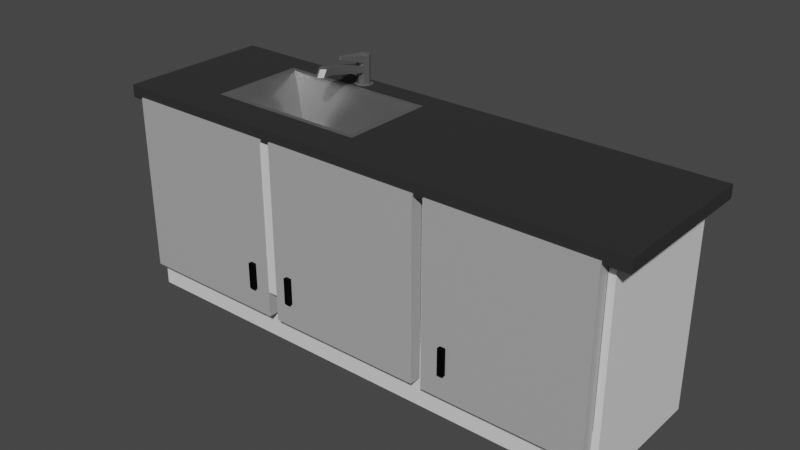 # Source: Cocina_bajomesada.blend  (saved by Blender 2.91.10; exported with 4.5.12 LTS)
import bpy
from mathutils import Matrix  # noqa: F401  (used for matrix-valued properties, if any)

bpy.ops.wm.read_factory_settings(use_empty=True)
scene = bpy.context.scene
scene.name = 'Scene'

# ---- collections
col_collection = bpy.data.collections.new('Collection'); scene.collection.children.link(col_collection)

# ---- materials (node trees are filled in below, after node groups)
mat_material_001 = bpy.data.materials.new('Material.001')
mat_material_001.use_transparent_shadow = False
mat_material_017 = bpy.data.materials.new('Material.017')
mat_material_017.use_transparent_shadow = False
mat_material_002 = bpy.data.materials.new('Material.002')
mat_material_002.use_transparent_shadow = False
mat_material_004 = bpy.data.materials.new('Material.004')
mat_material_004.use_transparent_shadow = False
mat_material_012 = bpy.data.materials.new('Material.012')
mat_material_012.use_transparent_shadow = False

# ---- material node trees
mat_material_001.use_nodes = True; mat_material_001.node_tree.nodes.clear()
_N = mat_material_001.node_tree.nodes; _L = mat_material_001.node_tree.links
n0 = _N.new('ShaderNodeBsdfPrincipled'); n0.name = 'Principled BSDF'; n0.location = (10, 300)
n0.distribution = 'GGX'
n0.subsurface_method = 'BURLEY'
n0.inputs[0].default_value = (0.0331, 0.0331, 0.0331, 1.0)
n0.inputs[2].default_value = 0.1383
n0.inputs[3].default_value = 1.45
n0.inputs[13].default_value = 0.06028
n0.inputs[27].default_value = (0.0, 0.0, 0.0, 1.0)
n0.inputs[28].default_value = 1.0
n1 = _N.new('ShaderNodeOutputMaterial'); n1.name = 'Material Output'; n1.location = (300, 300)
_L.new(n0.outputs[0], n1.inputs[0])
n1.is_active_output = True
mat_material_017.use_nodes = True; mat_material_017.node_tree.nodes.clear()
_N = mat_material_017.node_tree.nodes; _L = mat_material_017.node_tree.links
n0 = _N.new('ShaderNodeBsdfPrincipled'); n0.name = 'Principled BSDF'; n0.location = (10, 300)
n0.distribution = 'GGX'
n0.subsurface_method = 'BURLEY'
n0.inputs[0].default_value = (0.3931, 0.3931, 0.3931, 1.0)
n0.inputs[1].default_value = 0.8014
n0.inputs[2].default_value = 0.1809
n0.inputs[3].default_value = 1.45
n0.inputs[27].default_value = (0.0, 0.0, 0.0, 1.0)
n0.inputs[28].default_value = 1.0
n1 = _N.new('ShaderNodeOutputMaterial'); n1.name = 'Material Output'; n1.location = (300, 300)
_L.new(n0.outputs[0], n1.inputs[0])
n1.is_active_output = True
mat_material_002.use_nodes = True; mat_material_002.node_tree.nodes.clear()
_N = mat_material_002.node_tree.nodes; _L = mat_material_002.node_tree.links
n0 = _N.new('ShaderNodeBsdfPrincipled'); n0.name = 'Principled BSDF'; n0.location = (10, 300)
n0.distribution = 'GGX'
n0.subsurface_method = 'BURLEY'
n0.inputs[0].default_value = (0.0, 0.0, 0.0, 1.0)
n0.inputs[2].default_value = 0.8262
n0.inputs[3].default_value = 1.45
n0.inputs[13].default_value = 0.07447
n0.inputs[27].default_value = (0.0, 0.0, 0.0, 1.0)
n0.inputs[28].default_value = 1.0
n1 = _N.new('ShaderNodeOutputMaterial'); n1.name = 'Material Output'; n1.location = (300, 300)
_L.new(n0.outputs[0], n1.inputs[0])
n1.is_active_output = True
mat_material_004.use_nodes = True; mat_material_004.node_tree.nodes.clear()
_N = mat_material_004.node_tree.nodes; _L = mat_material_004.node_tree.links
n0 = _N.new('ShaderNodeBsdfPrincipled'); n0.name = 'Principled BSDF'; n0.location = (10, 300)
n0.distribution = 'GGX'
n0.subsurface_method = 'BURLEY'
n0.inputs[3].default_value = 1.45
n0.inputs[27].default_value = (0.0, 0.0, 0.0, 1.0)
n0.inputs[28].default_value = 1.0
n1 = _N.new('ShaderNodeOutputMaterial'); n1.name = 'Material Output'; n1.location = (300, 300)
_L.new(n0.outputs[0], n1.inputs[0])
n1.is_active_output = True
mat_material_012.use_nodes = True; mat_material_012.node_tree.nodes.clear()
_N = mat_material_012.node_tree.nodes; _L = mat_material_012.node_tree.links
n0 = _N.new('ShaderNodeBsdfPrincipled'); n0.name = 'Principled BSDF'; n0.location = (10, 300)
n0.distribution = 'GGX'
n0.subsurface_method = 'BURLEY'
n0.inputs[0].default_value = (0.4109, 0.4109, 0.4109, 1.0)
n0.inputs[3].default_value = 1.45
n0.inputs[27].default_value = (0.0, 0.0, 0.0, 1.0)
n0.inputs[28].default_value = 1.0
n1 = _N.new('ShaderNodeOutputMaterial'); n1.name = 'Material Output'; n1.location = (300, 300)
_L.new(n0.outputs[0], n1.inputs[0])
n1.is_active_output = True

# ---- world
world_world = bpy.data.worlds.new('World'); scene.world = world_world
world_world.use_nodes = True; world_world.node_tree.nodes.clear()
_N = world_world.node_tree.nodes; _L = world_world.node_tree.links
n0 = _N.new('ShaderNodeOutputWorld'); n0.name = 'World Output'; n0.location = (300, 300)
n1 = _N.new('ShaderNodeBackground'); n1.name = 'Background'; n1.location = (10, 300)
n1.inputs[0].default_value = (0.05088, 0.05088, 0.05088, 1.0)
_L.new(n1.outputs[0], n0.inputs[0])
n0.is_active_output = True
world_world.color = (0.05088, 0.05088, 0.05088)
world_world.use_sun_shadow = False
world_world.sun_shadow_jitter_overblur = 0.0

# ---- meshes
me_cube_023 = bpy.data.meshes.new('Cube.023')
me_cube_023.from_pydata([(-1.074, -0.312, -0.02522), (-1.074, -0.312, 0.02522), (-1.074, 0.312, -0.02522), (-1.074, 0.312, 0.02522), (1.074, -0.312, -0.02522), (1.074, -0.312, 0.02522), (1.074, 0.312, -0.02522), (1.074, 0.312, 0.02522), (-0.7401, 0.312, -0.02522), (-0.7401, 0.312, 0.02522), (-0.7401, -0.312, -0.02522), (-0.7401, -0.312, 0.02522), (-0.08175, 0.312, 0.02522), (-0.08175, -0.312, -0.02522), (-0.08175, 0.312, -0.02522), (-0.08175, -0.312, 0.02522), (-1.074, 0.2185, -0.02522), (-1.074, 0.2185, 0.02522), (1.074, 0.2185, -0.02522), (1.074, 0.2185, 0.02522), (-0.7401, 0.2185, 0.02522), (-0.7401, 0.2185, -0.02522), (-0.08175, 0.2185, 0.02522), (-0.08175, 0.2185, -0.02522), (-1.074, -0.1698, -0.02522), (1.074, -0.1698, 0.02522), (-0.7401, -0.1698, 0.02522), (-0.7401, -0.1698, -0.02522), (-0.08175, -0.1698, 0.02522), (-0.08175, -0.1698, -0.02522), (-1.074, -0.1698, 0.02522), (1.074, -0.1698, -0.02522), (-0.7126, 0.198, 0.02522), (-0.1084, 0.198, 0.02522), (-0.7126, -0.1493, 0.02522), (-0.1084, -0.1493, 0.02522), (-0.446, 0.05818, -0.1495), (-0.3631, 0.02481, -0.1495), (-0.4598, 0.02385, -0.1495), (-0.3769, -0.00952, -0.1495), (-0.6385, 0.1554, -0.1495), (-0.1824, 0.1554, -0.1495), (-0.6385, -0.1067, -0.1495), (-0.1824, -0.1067, -0.1495), (-0.4522, 0.312, -0.02522), (-0.4522, -0.312, 0.02522), (-0.4522, 0.312, 0.02522), (-0.4522, -0.312, -0.02522), (-0.4522, 0.2185, -0.02522), (-0.4317, 0.2185, 0.02522), (-0.4522, -0.1698, -0.02522), (-0.4522, -0.1698, 0.02522), (-0.4295, 0.198, 0.02522), (-0.4484, -0.1493, 0.02522), (-0.4214, 0.1554, -0.1495), (-0.4391, -0.1067, -0.1495), (-0.4119, 0.07267, -0.1495), (-0.4453, -0.0102, -0.1495), (-0.3994, 0.312, 0.02522), (-0.3994, -0.312, -0.02522), (-0.3994, 0.2185, 0.02522), (-0.3994, -0.1698, 0.02522), (-0.3999, 0.198, 0.02522), (-0.3999, -0.1493, 0.02522), (-0.4025, 0.1554, -0.1495), (-0.4025, -0.1067, -0.1495), (-0.3776, 0.05885, -0.1495), (-0.411, -0.02402, -0.1495), (-0.3994, 0.312, -0.02522), (-0.3994, -0.312, 0.02522), (-0.3994, 0.2185, -0.02522), (-0.3994, -0.1698, -0.02522), (-0.446, 0.05818, -0.1783), (-0.3631, 0.02481, -0.1783), (-0.4598, 0.02385, -0.1783), (-0.3769, -0.00952, -0.1783), (-0.4119, 0.07267, -0.1783), (-0.4453, -0.0102, -0.1783), (-0.3776, 0.05885, -0.1783), (-0.411, -0.02402, -0.1783), (-0.4647, 0.07658, -0.2433), (-0.3368, 0.02507, -0.2433), (-0.4861, 0.02359, -0.2433), (-0.3581, -0.02792, -0.2433), (-0.4122, 0.09896, -0.2433), (-0.4637, -0.02897, -0.2433), (-0.3592, 0.07762, -0.2433), (-0.4107, -0.0503, -0.2433), (-0.3569, -0.02917, -0.1801), (-0.335, 0.02508, -0.1801), (-0.3579, 0.0789, -0.1801), (-0.4122, 0.1007, -0.1801), (-0.4649, -0.03024, -0.1801), (-0.4879, 0.02357, -0.1801), (-0.4107, -0.05209, -0.1801), (-0.466, 0.07783, -0.1801), (-1.074, 0.2914, 0.02522), (1.074, 0.2914, -0.02522), (-1.074, 0.2914, -0.02522), (1.074, 0.2914, 0.02522), (-0.7401, 0.2914, 0.02522), (-0.7401, 0.2914, -0.02522), (-0.08175, 0.2914, 0.02522), (-0.08175, 0.2914, -0.02522), (-0.4296, 0.2855, 0.02522), (-0.4522, 0.2914, -0.02522), (-0.3904, 0.2855, 0.02522), (-0.3994, 0.2914, -0.02522), (-1.074, 0.255, -0.02522), (1.074, 0.255, 0.02522), (-0.7401, 0.255, 0.02522), (-0.7401, 0.255, -0.02522), (-0.08175, 0.255, 0.02522), (-0.08175, 0.255, -0.02522), (-0.4296, 0.2463, 0.02522), (-0.4522, 0.255, -0.02522), (-0.3904, 0.2463, 0.02522), (-0.3994, 0.255, -0.02522), (-1.074, 0.255, 0.02522), (1.074, 0.255, -0.02522), (-0.41, 0.2936, 0.02522), (-0.4378, 0.2659, 0.02522), (-0.3823, 0.2659, 0.02522), (-0.41, 0.2381, 0.02522), (-0.4296, 0.2855, 0.1129), (-0.41, 0.3039, 0.02522), (-0.3831, 0.2928, 0.02522), (-0.4481, 0.2659, 0.02522), (-0.4369, 0.239, 0.02522), (-0.372, 0.2659, 0.02522), (-0.3831, 0.239, 0.02522), (-0.41, 0.2278, 0.02522), (-0.4369, 0.2928, 0.02522), (-0.4296, 0.2855, 0.1034), (-0.3904, 0.2855, 0.1034), (-0.4296, 0.2463, 0.1034), (-0.3904, 0.2463, 0.1034), (-0.41, 0.2936, 0.1034), (-0.4378, 0.2659, 0.1034), (-0.3823, 0.2659, 0.1034), (-0.41, 0.2381, 0.1034), (-0.41, 0.2936, 0.07521), (-0.3904, 0.2855, 0.1129), (-0.4296, 0.2463, 0.1129), (-0.3904, 0.2463, 0.1129), (-0.41, 0.2936, 0.1129), (-0.4378, 0.2659, 0.1129), (-0.3823, 0.2659, 0.1129), (-0.41, 0.2381, 0.1129), (-0.41, 0.1319, 0.1645), (-0.4296, 0.2855, 0.07521), (-0.3823, 0.2659, 0.07521), (-0.3904, 0.2855, 0.07521), (-0.3904, 0.2463, 0.07521), (-0.41, 0.2381, 0.07521), (-0.4296, 0.2463, 0.07521), (-0.4378, 0.2659, 0.07521), (-0.41, 0.05517, 0.1429), (-0.3904, 0.06329, 0.1429), (-0.4296, 0.06329, 0.1429), (-0.41, 0.05517, 0.1147), (-0.3904, 0.06329, 0.1147), (-0.4296, 0.06329, 0.1147), (-0.41, 0.02776, 0.1429), (-0.3904, 0.04174, 0.1429), (-0.4296, 0.04174, 0.1429), (-0.41, 0.01126, 0.1147), (-0.3904, 0.02524, 0.1147), (-0.4296, 0.02524, 0.1147), (-0.41, 0.2659, 0.1496), (-0.41, 0.2381, 0.1522), (-0.41, 0.2936, 0.1416), (-0.3823, 0.2659, 0.1416), (-0.4378, 0.2659, 0.1416), (-0.3904, 0.2855, 0.1416), (-0.4296, 0.2463, 0.1416), (-0.3904, 0.2463, 0.1416), (-0.4296, 0.2855, 0.1416), (-0.41, 0.1319, 0.1517), (-0.4025, 0.135, 0.1517), (-0.4025, 0.135, 0.1645), (-0.4176, 0.135, 0.1517), (-0.4176, 0.135, 0.1645), (0.9808, 0.2916, -0.6286), (0.9808, 0.2916, -0.02885), (-1.019, 0.2916, -0.6286), (-1.019, 0.2916, -0.02885), (-0.3364, 0.2916, -0.6286), (0.3051, 0.2916, -0.6286), (0.3051, 0.2916, -0.02885), (-0.3364, 0.2916, -0.02885), (-0.3788, 0.2916, -0.6286), (0.3475, 0.2916, -0.6286), (0.3475, 0.2916, -0.02885), (-0.3788, 0.2916, -0.02885), (0.9808, -0.2685, -0.6286), (0.9808, -0.2685, -0.02885), (-1.019, -0.2685, -0.6286), (-1.019, -0.2685, -0.02885), (-0.3364, -0.2685, -0.02885), (0.3051, -0.2685, -0.02885), (0.3051, -0.2685, -0.6286), (-0.3364, -0.2685, -0.6286), (-0.3788, -0.2685, -0.6286), (0.3475, -0.2685, -0.02885), (0.3475, -0.2685, -0.6286), (-0.3788, -0.2685, -0.02885), (-0.3364, -0.2338, -1.875e-05), (-0.3369, -0.3153, -0.6286), (-0.3369, -0.3153, -0.02885), (-1.019, -0.2338, -1.875e-05), (0.3475, -0.2338, -1.875e-05), (-0.3793, -0.3153, -0.6286), (-0.3793, -0.3153, -0.02885), (0.9808, -0.2338, -1.875e-05), (0.9808, -0.2685, -1.875e-05), (0.9808, 0.2916, -1.875e-05), (-0.3364, 0.2916, -1.875e-05), (-0.3788, 0.2916, -1.875e-05), (0.3051, 0.2916, -1.875e-05), (0.3475, 0.2916, -1.875e-05), (-1.019, 0.2916, -1.875e-05), (0.3475, -0.2685, -1.875e-05), (-1.019, -0.2685, -1.875e-05), (-0.3364, -0.2685, -1.875e-05), (0.3051, -0.2685, -1.875e-05), (-0.3788, -0.2685, -1.875e-05), (0.3475, 0.2916, -0.6547), (-1.019, -0.2685, -0.6547), (-1.019, 0.2916, -0.6547), (-0.3788, 0.2916, -0.6547), (-0.3364, 0.2916, -0.6547), (0.3051, 0.2916, -0.6547), (0.9808, 0.2916, -0.6547), (-0.3788, -0.2685, -0.6547), (0.9808, -0.2685, -0.6547), (0.3051, -0.2685, -0.6547), (-0.3364, -0.2685, -0.6547), (0.3475, -0.2685, -0.6547), (-1.042, 0.2916, -0.02885), (-1.042, 0.2916, -0.6286), (-1.042, -0.2685, -0.6286), (-1.042, -0.2685, -0.02885), (-1.042, -0.2685, -1.875e-05), (-1.042, 0.2916, -1.875e-05), (-1.042, -0.2685, -0.6547), (-1.042, 0.2916, -0.6547), (1.007, -0.2685, -0.02885), (1.007, 0.2916, -0.02885), (1.007, 0.2916, -0.6286), (1.007, -0.2685, -0.6286), (1.007, -0.2685, -0.6547), (1.007, 0.2916, -0.6547), (1.007, -0.2685, -1.875e-05), (1.007, 0.2916, -1.875e-05), (0.3051, -0.2338, -1.875e-05), (-0.3788, -0.2338, -1.875e-05), (-0.3788, -0.2338, -0.85), (-0.3788, -0.2685, -0.85), (0.9808, -0.2685, -0.85), (0.3051, -0.2338, -0.6547), (1.007, -0.2685, -0.85), (0.3475, -0.2338, -0.6547), (-1.042, -0.2338, -0.6286), (-1.042, -0.2338, -0.02885), (-1.042, -0.2338, -1.875e-05), (-1.042, -0.2338, -0.6547), (1.007, -0.2338, -0.02885), (1.007, -0.2338, -0.6286), (1.007, -0.2338, -1.875e-05), (1.007, -0.2338, -0.6547), (0.9808, 0.2491, -0.6286), (0.9808, 0.2491, -0.02885), (-1.019, 0.2491, -0.6286), (-1.019, 0.2491, -0.02885), (-0.3364, 0.2491, -0.02885), (0.3051, 0.2491, -0.02885), (0.3051, 0.2491, -0.6286), (-0.3364, 0.2491, -0.6286), (-0.3788, 0.2491, -0.6286), (0.3475, 0.2491, -0.02885), (0.3475, 0.2491, -0.6286), (-0.3788, 0.2491, -0.02885), (1.007, -0.2685, -0.7237), (0.9808, -0.2685, -0.7237), (-0.3788, -0.2685, -0.7237), (-1.019, -0.2685, -0.7237), (-1.042, -0.2685, -0.7237), (-1.019, 0.2916, -0.7237), (-0.3788, 0.2916, -0.7237), (-0.3364, 0.2916, -0.7237), (0.3051, 0.2916, -0.7237), (0.9808, 0.2916, -0.7237), (0.3475, 0.2916, -0.7237), (0.3051, -0.2685, -0.7237), (-0.3364, -0.2685, -0.7237), (0.3475, -0.2685, -0.7237), (-1.042, -0.2338, -0.7237), (-1.042, 0.2916, -0.7237), (1.007, -0.2338, -0.7237), (1.007, 0.2916, -0.7237), (-1.019, -0.2685, -0.85), (-1.019, -0.2338, -0.85), (-1.042, -0.2685, -0.85), (-1.019, 0.2916, -0.85), (-0.3788, 0.2916, -0.85), (-0.3364, 0.2916, -0.85), (0.3051, 0.2916, -0.85), (0.9808, 0.2916, -0.85), (0.3475, 0.2916, -0.85), (0.9808, -0.2338, -0.85), (0.3051, -0.2338, -0.85), (0.3051, -0.2685, -0.85), (-0.3364, -0.2338, -0.85), (-0.3364, -0.2685, -0.85), (0.3475, -0.2338, -0.85), (0.3475, -0.2685, -0.85), (-1.042, -0.2338, -0.85), (-1.042, 0.2916, -0.85), (1.007, -0.2338, -0.85), (1.007, 0.2916, -0.85), (-0.7442, 0.2916, -0.6286), (-0.7442, 0.2916, -0.02885), (-0.7442, -0.2685, -0.02885), (-0.7442, -0.2685, -0.6286), (-0.7442, 0.2916, -1.875e-05), (-0.7442, -0.2685, -1.875e-05), (-0.7442, 0.2916, -0.6547), (-0.7442, -0.2685, -0.6547), (-0.7442, -0.2338, -1.875e-05), (-0.7442, 0.2491, -0.02885), (-0.7442, 0.2491, -0.6286), (-0.7442, 0.2916, -0.7237), (-0.7442, -0.2685, -0.7237), (-0.7442, 0.2916, -0.85), (-0.7442, -0.2685, -0.85), (-0.7442, -0.2338, -0.85), (-0.08159, 0.2916, -0.6286), (-0.08159, 0.2916, -0.02885), (-0.08159, -0.2685, -0.6286), (-0.08159, -0.2685, -0.02885), (-0.08159, 0.2916, -1.875e-05), (-0.08159, -0.2685, -1.875e-05), (-0.08159, 0.2916, -0.6547), (-0.08159, -0.2685, -0.6547), (-0.08159, -0.2338, -1.875e-05), (-0.08159, 0.2491, -0.6286), (-0.08159, 0.2491, -0.02885), (-0.08159, 0.2916, -0.7237), (-0.08159, -0.2685, -0.7237), (-0.08159, 0.2916, -0.85), (-0.08159, -0.2685, -0.85), (-0.08159, -0.2338, -0.85), (0.449, -0.3182, -0.6333), (0.449, -0.3182, -0.5263), (0.4254, -0.3182, -0.6333), (0.4254, -0.3182, -0.5263), (0.9808, -0.2713, -0.7324), (0.9808, -0.2713, -0.01482), (0.3475, -0.2713, -0.01482), (0.3475, -0.2713, -0.7324), (0.9808, -0.3182, -0.7324), (0.9808, -0.3182, -0.01482), (0.3464, -0.3182, -0.7324), (0.3464, -0.3182, -0.01482), (0.449, -0.3332, -0.6333), (0.449, -0.3332, -0.5263), (0.4254, -0.3332, -0.6333), (0.4254, -0.3332, -0.5263), (-0.4635, -0.3182, -0.6333), (-0.4635, -0.3182, -0.5263), (-0.439, -0.3182, -0.6333), (-0.439, -0.3182, -0.5263), (-1.019, -0.2713, -0.7324), (-1.019, -0.2713, -0.01482), (-0.3788, -0.2713, -0.7324), (-0.3788, -0.2713, -0.01482), (-1.019, -0.3182, -0.01482), (-1.019, -0.3182, -0.7324), (-0.3793, -0.3182, -0.7324), (-0.3793, -0.3182, -0.01482), (-0.4635, -0.3332, -0.5263), (-0.4635, -0.3332, -0.6333), (-0.439, -0.3332, -0.6333), (-0.439, -0.3332, -0.5263), (-0.2557, -0.3182, -0.632), (-0.2804, -0.3182, -0.632), (-0.2804, -0.3182, -0.525), (-0.2557, -0.3182, -0.525), (-0.3364, -0.2713, -0.01352), (0.3051, -0.2713, -0.01352), (0.3051, -0.2713, -0.7311), (-0.3364, -0.2713, -0.7311), (0.304, -0.3182, -0.7311), (-0.3369, -0.3182, -0.7311), (-0.3369, -0.3182, -0.01352), (0.304, -0.3182, -0.01352), (-0.2557, -0.3332, -0.632), (-0.2804, -0.3332, -0.632), (-0.2804, -0.3332, -0.525), (-0.2557, -0.3332, -0.525)], [], [(98, 96, 3, 2), (14, 12, 7, 6), (31, 25, 5, 4), (10, 11, 1, 0), (29, 31, 4, 13), (26, 30, 1, 11), (51, 26, 11, 45), (24, 27, 10, 0), (47, 45, 11, 10), (2, 3, 9, 8), (4, 5, 15, 13), (25, 28, 15, 5), (71, 29, 13, 59), (68, 58, 12, 14), (117, 113, 23, 70), (109, 112, 22, 19), (108, 111, 21, 16), (128, 110, 20, 49), (110, 118, 17, 20), (113, 119, 18, 23), (119, 109, 19, 18), (24, 30, 17, 16), (0, 1, 30, 24), (19, 22, 28, 25), (16, 21, 27, 24), (20, 17, 30, 26), (23, 18, 31, 29), (18, 19, 25, 31), (61, 28, 35, 63), (49, 20, 32, 52), (28, 22, 33, 35), (20, 26, 34, 32), (32, 34, 42, 40), (35, 33, 41, 43), (52, 32, 40, 54), (63, 35, 43, 65), (36, 38, 74, 72), (66, 37, 41, 64), (38, 36, 40, 42), (37, 39, 43, 41), (57, 38, 42, 55), (67, 57, 55, 65), (36, 56, 54, 40), (67, 39, 75, 79), (34, 53, 55, 42), (62, 52, 54, 64), (60, 49, 52, 62), (26, 51, 53, 34), (130, 131, 128, 49, 60), (111, 115, 48, 21), (8, 9, 46, 44), (27, 50, 47, 10), (59, 69, 45, 47), (61, 51, 45, 69), (28, 61, 69, 15), (13, 15, 69, 59), (112, 130, 60, 22), (22, 60, 62, 33), (33, 62, 64, 41), (39, 67, 65, 43), (56, 66, 64, 54), (56, 36, 72, 76), (53, 63, 65, 55), (51, 61, 63, 53), (115, 117, 70, 48), (44, 46, 58, 68), (50, 71, 59, 47), (90, 91, 84, 86), (89, 90, 86, 81), (88, 89, 81, 83), (66, 56, 76, 78), (38, 57, 77, 74), (39, 37, 73, 75), (57, 67, 79, 77), (37, 66, 78, 73), (86, 87, 83, 81), (80, 82, 85, 84), (84, 85, 87, 86), (93, 92, 85, 82), (94, 88, 83, 87), (95, 93, 82, 80), (92, 94, 87, 85), (91, 95, 80, 84), (76, 72, 95, 91), (77, 79, 94, 92), (72, 74, 93, 95), (79, 75, 88, 94), (74, 77, 92, 93), (75, 73, 89, 88), (73, 78, 90, 89), (78, 76, 91, 90), (44, 68, 107, 105), (12, 58, 126, 102), (8, 44, 105, 101), (58, 46, 132, 125, 126), (6, 7, 99, 97), (14, 6, 97, 103), (9, 3, 96, 100), (46, 9, 100, 132), (2, 8, 101, 98), (7, 12, 102, 99), (68, 14, 103, 107), (108, 118, 96, 98), (16, 17, 118, 108), (105, 107, 117, 115), (102, 126, 129, 130, 112), (101, 105, 115, 111), (152, 141, 137, 134), (97, 99, 109, 119), (103, 97, 119, 113), (100, 96, 118, 110), (132, 100, 110, 128, 127), (98, 101, 111, 108), (99, 102, 112, 109), (107, 103, 113, 117), (153, 151, 139, 136), (141, 150, 133, 137), (151, 152, 134, 139), (120, 106, 126, 125), (114, 121, 127, 128), (122, 116, 130, 129), (116, 123, 131, 130), (104, 120, 125, 132), (121, 104, 132, 127), (106, 122, 129, 126), (123, 114, 128, 131), (134, 137, 145, 142), (136, 139, 147, 144), (137, 133, 124, 145), (139, 134, 142, 147), (155, 154, 160, 162), (150, 156, 138, 133), (153, 136, 158, 161), (156, 155, 135, 138), (147, 142, 174, 172), (146, 143, 175, 173), (170, 175, 182, 149), (124, 146, 173, 177), (135, 140, 148, 143), (133, 138, 146, 124), (140, 136, 144, 148), (138, 135, 143, 146), (121, 114, 155, 156), (123, 116, 153, 154), (104, 121, 156, 150), (114, 123, 154, 155), (122, 106, 152, 151), (120, 104, 150, 141), (116, 122, 151, 153), (106, 120, 141, 152), (159, 162, 168, 165), (162, 160, 166, 168), (154, 153, 161, 160), (140, 135, 159, 157), (136, 140, 157, 158), (135, 155, 162, 159), (168, 166, 163, 165), (166, 167, 164, 163), (158, 157, 163, 164), (160, 161, 167, 166), (161, 158, 164, 167), (157, 159, 165, 163), (169, 173, 175, 170), (172, 169, 170, 176), (174, 171, 169, 172), (171, 177, 173, 169), (145, 124, 177, 171), (144, 147, 172, 176), (142, 145, 171, 174), (148, 144, 179, 178), (178, 179, 180, 149), (181, 178, 149, 182), (144, 176, 180, 179), (176, 170, 149, 180), (175, 143, 181, 182), (143, 148, 178, 181), (184, 183, 249, 248), (187, 190, 194, 191), (236, 238, 222, 225), (202, 203, 212, 208), (206, 199, 209, 213), (212, 213, 209, 208), (337, 338, 190, 187), (183, 184, 193, 192), (321, 322, 186, 185), (196, 215, 253, 247), (187, 191, 230, 231), (323, 198, 223, 326), (321, 185, 229, 327), (223, 198, 242, 243), (192, 193, 189, 188), (199, 206, 226, 224), (340, 199, 224, 342), (229, 185, 240, 246), (212, 203, 206, 213), (343, 231, 290, 348), (209, 199, 202, 208), (215, 214, 269, 253), (197, 228, 245, 241), (235, 195, 250, 251), (329, 256, 226, 326), (211, 214, 215, 222), (345, 255, 225, 342), (256, 207, 224, 226), (189, 193, 220, 219), (196, 204, 222, 215), (193, 184, 216, 220), (238, 262, 211, 222), (322, 194, 218, 325), (194, 190, 217, 218), (338, 189, 219, 341), (245, 228, 286, 287), (246, 266, 297, 298), (235, 251, 283, 284), (192, 188, 232, 227), (231, 230, 289, 290), (205, 195, 235, 238), (183, 192, 227, 233), (203, 202, 237, 234), (337, 187, 231, 343), (324, 203, 234, 328), (339, 201, 236, 344), (263, 241, 245, 266), (263, 264, 242, 241), (264, 239, 244, 265), (198, 197, 241, 242), (185, 186, 239, 240), (270, 252, 300, 299), (210, 223, 243, 265), (186, 221, 244, 239), (268, 267, 248, 249), (267, 247, 253, 269), (268, 249, 252, 270), (183, 233, 252, 249), (238, 236, 294, 296), (216, 184, 248, 254), (214, 216, 254, 269), (195, 196, 247, 250), (250, 268, 270, 251), (248, 267, 269, 254), (250, 247, 267, 268), (221, 210, 265, 244), (232, 227, 293, 291), (242, 264, 265, 243), (240, 239, 264, 263), (240, 263, 266, 246), (234, 237, 295, 285), (229, 246, 298, 288), (344, 236, 294, 349), (251, 270, 299, 283), (262, 227, 220, 211), (341, 219, 255, 345), (220, 216, 214, 211), (227, 232, 219, 220), (260, 236, 225, 255), (232, 260, 255, 219), (233, 227, 293, 292), (220, 219, 255, 225, 222, 211), (340, 200, 276, 347), (204, 196, 272, 280), (196, 195, 271, 272), (324, 197, 273, 331), (202, 203, 279, 278), (339, 202, 278, 346), (195, 205, 281, 271), (197, 198, 274, 273), (330, 331, 273, 274), (292, 293, 309, 308), (333, 285, 258, 335), (284, 283, 261, 259), (283, 299, 319, 261), (332, 288, 304, 334), (299, 300, 320, 319), (296, 284, 259, 316), (288, 298, 318, 304), (348, 290, 306, 350), (297, 287, 303, 317), (298, 297, 317, 318), (290, 289, 305, 306), (296, 294, 312, 316), (252, 233, 292, 300), (238, 235, 284, 296), (327, 229, 288, 332), (328, 234, 285, 333), (266, 245, 287, 297), (308, 310, 319, 320), (310, 315, 316, 259), (336, 302, 301, 335), (352, 313, 314, 351), (313, 257, 258, 314), (302, 304, 318, 317), (310, 259, 261, 319), (301, 302, 317, 303), (306, 305, 257, 313), (350, 306, 313, 352), (334, 304, 302, 336), (308, 309, 315, 310), (311, 307, 309, 315, 316, 312), (300, 292, 308, 320), (349, 294, 312, 351), (285, 295, 314, 258), (287, 286, 301, 303), (291, 293, 309, 307), (305, 334, 336, 257), (257, 336, 335, 258), (228, 328, 333, 286), (230, 327, 332, 289), (289, 332, 334, 305), (286, 333, 335, 301), (346, 347, 276, 280, 272, 271, 281, 277), (198, 323, 330, 274), (203, 324, 331, 279), (221, 325, 329, 210), (197, 324, 328, 228), (186, 322, 325, 221), (210, 329, 326, 223), (191, 321, 327, 230), (206, 323, 326, 226), (191, 194, 322, 321), (282, 275, 347, 346, 278, 279, 331, 330), (295, 349, 351, 314), (307, 350, 352, 311), (311, 352, 351, 312), (291, 348, 350, 307), (201, 339, 346, 277), (237, 344, 349, 295), (202, 339, 344, 237), (188, 337, 343, 232), (190, 338, 341, 217), (207, 345, 342, 224), (232, 343, 348, 291), (200, 340, 342, 225), (188, 189, 338, 337), (353, 355, 367, 365), (359, 358, 362, 364), (357, 360, 363, 361), (356, 354, 366, 368), (361, 362, 358, 357), (353, 354, 362, 361), (355, 353, 361, 363), (354, 356, 364, 362), (356, 355, 363, 364), (367, 368, 366, 365), (354, 353, 365, 366), (355, 356, 368, 367), (360, 359, 364, 363), (360, 357, 358, 359), (373, 374, 377, 378), (375, 373, 378, 379), (374, 376, 380, 377), (370, 369, 378, 377), (369, 371, 379, 378), (372, 370, 377, 380), (371, 372, 380, 379), (382, 381, 384, 383), (372, 371, 383, 384), (371, 369, 382, 383), (369, 370, 381, 382), (370, 372, 384, 381), (379, 380, 376, 375), (376, 374, 373, 375), (389, 390, 396, 395), (391, 392, 394, 393), (385, 386, 398, 397), (386, 385, 393, 394), (388, 387, 395, 396), (387, 386, 394, 395), (385, 388, 396, 393), (398, 399, 400, 397), (387, 388, 400, 399), (386, 387, 399, 398), (388, 385, 397, 400), (396, 390, 391, 393), (392, 391, 390, 389)])
me_cube_023.polygons.foreach_set('material_index', [0, 0, 0, 0, 0, 0, 0, 0, 0, 0, 0, 0, 0, 0, 0, 0, 0, 0, 0, 0, 0, 0, 0, 0, 0, 0, 0, 0, 1, 1, 1, 1, 1, 1, 1, 1, 1, 1, 1, 1, 1, 1, 1, 1, 1, 1, 1, 1, 0, 0, 0, 0, 0, 0, 0, 0, 0, 1, 1, 1, 1, 1, 1, 1, 0, 0, 0, 2, 2, 2, 1, 1, 1, 1, 1, 2, 2, 2, 2, 2, 2, 2, 2, 2, 2, 2, 2, 2, 2, 2, 2, 0, 0, 0, 0, 0, 0, 0, 0, 0, 0, 0, 0, 0, 0, 0, 0, 1, 0, 0, 0, 0, 0, 0, 0, 1, 1, 1, 1, 1, 1, 1, 1, 1, 1, 1, 1, 1, 1, 1, 1, 1, 1, 1, 1, 1, 1, 1, 1, 1, 1, 1, 1, 1, 1, 1, 1, 1, 1, 1, 1, 1, 1, 1, 1, 1, 1, 1, 1, 1, 1, 1, 1, 1, 1, 1, 1, 1, 1, 1, 1, 1, 1, 1, 1, 1, 3, 3, 3, 3, 3, 3, 3, 3, 3, 3, 3, 3, 3, 3, 3, 3, 3, 3, 3, 3, 3, 3, 3, 3, 3, 3, 3, 3, 3, 3, 3, 3, 3, 3, 3, 3, 3, 3, 3, 3, 3, 3, 3, 3, 3, 3, 3, 3, 3, 3, 3, 3, 3, 3, 3, 3, 3, 3, 3, 3, 3, 3, 3, 3, 3, 3, 3, 3, 3, 3, 3, 3, 3, 3, 3, 3, 3, 3, 3, 3, 3, 3, 3, 3, 3, 3, 3, 3, 3, 3, 3, 3, 3, 3, 3, 3, 3, 3, 3, 3, 3, 3, 3, 3, 3, 3, 3, 3, 3, 3, 3, 3, 3, 3, 3, 3, 3, 3, 3, 3, 3, 3, 3, 3, 3, 3, 3, 3, 3, 3, 3, 3, 3, 3, 3, 3, 3, 3, 3, 3, 3, 3, 3, 3, 3, 3, 3, 3, 3, 3, 3, 3, 3, 3, 3, 3, 3, 2, 4, 4, 2, 4, 4, 4, 4, 4, 2, 2, 2, 4, 4, 4, 4, 4, 4, 4, 4, 4, 2, 2, 2, 2, 2, 4, 4, 4, 4, 2, 4, 4, 4, 4, 2, 2, 2, 2, 4, 4])
_uv = me_cube_023.uv_layers.new(name='UVMap')
_uv.uv.foreach_set('vector', [0.375, 0.2418, 0.625, 0.2418, 0.625, 0.25, 0.375, 0.25, 0.375, 0.3655, 0.625, 0.3655, 0.625, 0.5, 0.375, 0.5, 0.375, 0.6931, 0.625, 0.6931, 0.625, 0.75, 0.375, 0.75, 0.375, 0.9611, 0.625, 0.9611, 0.625, 1.0, 0.375, 1.0, 0.2405, 0.6931, 0.375, 0.6931, 0.375, 0.75, 0.2405, 0.75, 0.8361, 0.6931, 0.875, 0.6931, 0.875, 0.75, 0.8361, 0.75, 0.8026, 0.6931, 0.8361, 0.6931, 0.8361, 0.75, 0.8026, 0.75, 0.125, 0.6931, 0.1639, 0.6931, 0.1639, 0.75, 0.125, 0.75, 0.375, 0.9276, 0.625, 0.9276, 0.625, 0.9611, 0.375, 0.9611, 0.375, 0.25, 0.625, 0.25, 0.625, 0.2889, 0.375, 0.2889, 0.375, 0.75, 0.625, 0.75, 0.625, 0.8845, 0.375, 0.8845, 0.625, 0.6931, 0.7595, 0.6931, 0.7595, 0.75, 0.625, 0.75, 0.2035, 0.6931, 0.2405, 0.6931, 0.2405, 0.75, 0.2035, 0.75, 0.375, 0.3285, 0.625, 0.3285, 0.625, 0.3655, 0.375, 0.3655, 0.2035, 0.5228, 0.2405, 0.5228, 0.2405, 0.5374, 0.2035, 0.5374, 0.625, 0.5228, 0.7595, 0.5228, 0.7595, 0.5374, 0.625, 0.5374, 0.125, 0.5228, 0.1639, 0.5228, 0.1639, 0.5374, 0.125, 0.5374, 0.8026, 0.5228, 0.8361, 0.5228, 0.8361, 0.5374, 0.8002, 0.5374, 0.8361, 0.5228, 0.875, 0.5228, 0.875, 0.5374, 0.8361, 0.5374, 0.2405, 0.5228, 0.375, 0.5228, 0.375, 0.5374, 0.2405, 0.5374, 0.375, 0.5228, 0.625, 0.5228, 0.625, 0.5374, 0.375, 0.5374, 0.375, 0.05695, 0.625, 0.05695, 0.625, 0.2126, 0.375, 0.2126, 0.375, 0.0, 0.625, 0.0, 0.625, 0.05695, 0.375, 0.05695, 0.625, 0.5374, 0.7595, 0.5374, 0.7595, 0.6931, 0.625, 0.6931, 0.125, 0.5374, 0.1639, 0.5374, 0.1639, 0.6931, 0.125, 0.6931, 0.8361, 0.5374, 0.875, 0.5374, 0.875, 0.6931, 0.8361, 0.6931, 0.2405, 0.5374, 0.375, 0.5374, 0.375, 0.6931, 0.2405, 0.6931, 0.375, 0.5374, 0.625, 0.5374, 0.625, 0.6931, 0.375, 0.6931, 0.7965, 0.6931, 0.7595, 0.6931, 0.7595, 0.6931, 0.7965, 0.6931, 0.8002, 0.5374, 0.8361, 0.5374, 0.8361, 0.5374, 0.8002, 0.5374, 0.7595, 0.6931, 0.7595, 0.5374, 0.7595, 0.5374, 0.7595, 0.6931, 0.8361, 0.5374, 0.8361, 0.6931, 0.8361, 0.6931, 0.8361, 0.5374, 0.8361, 0.5374, 0.8361, 0.6931, 0.8361, 0.6931, 0.8361, 0.5374, 0.7595, 0.6931, 0.7595, 0.5374, 0.7595, 0.5374, 0.7595, 0.6931, 0.8002, 0.5374, 0.8361, 0.5374, 0.8361, 0.5374, 0.7996, 0.5374, 0.7965, 0.6931, 0.7595, 0.6931, 0.7595, 0.6931, 0.7965, 0.6931, 0.8099, 0.5644, 0.8099, 0.6661, 0.8099, 0.6661, 0.8099, 0.5644, 0.7974, 0.5644, 0.7858, 0.5644, 0.7595, 0.5374, 0.7965, 0.5374, 0.8099, 0.6661, 0.8099, 0.5644, 0.8361, 0.5374, 0.8361, 0.6931, 0.7858, 0.5644, 0.7858, 0.6661, 0.7595, 0.6931, 0.7595, 0.5374, 0.7993, 0.6661, 0.8099, 0.6661, 0.8361, 0.6931, 0.8026, 0.6931, 0.7974, 0.6661, 0.7993, 0.6661, 0.8026, 0.6931, 0.7965, 0.6931, 0.8099, 0.5644, 0.7993, 0.5644, 0.7996, 0.5374, 0.8361, 0.5374, 0.7974, 0.6661, 0.7858, 0.6661, 0.7858, 0.6661, 0.7974, 0.6661, 0.8361, 0.6931, 0.8026, 0.6931, 0.8026, 0.6931, 0.8361, 0.6931, 0.7965, 0.5374, 0.8002, 0.5374, 0.7996, 0.5374, 0.7965, 0.5374, 0.7965, 0.5374, 0.8002, 0.5374, 0.8002, 0.5374, 0.7965, 0.5374, 0.8361, 0.6931, 0.8026, 0.6931, 0.8026, 0.6931, 0.8361, 0.6931, 0.7965, 0.5228, 0.7996, 0.5228, 0.8026, 0.5228, 0.8002, 0.5374, 0.7965, 0.5374, 0.1639, 0.5228, 0.1974, 0.5228, 0.1974, 0.5374, 0.1639, 0.5374, 0.375, 0.2889, 0.625, 0.2889, 0.625, 0.3224, 0.375, 0.3224, 0.1639, 0.6931, 0.1974, 0.6931, 0.1974, 0.75, 0.1639, 0.75, 0.375, 0.9215, 0.625, 0.9215, 0.625, 0.9276, 0.375, 0.9276, 0.7965, 0.6931, 0.8026, 0.6931, 0.8026, 0.75, 0.7965, 0.75, 0.7595, 0.6931, 0.7965, 0.6931, 0.7965, 0.75, 0.7595, 0.75, 0.375, 0.8845, 0.625, 0.8845, 0.625, 0.9215, 0.375, 0.9215, 0.7595, 0.5228, 0.7965, 0.5228, 0.7965, 0.5374, 0.7595, 0.5374, 0.7595, 0.5374, 0.7965, 0.5374, 0.7965, 0.5374, 0.7595, 0.5374, 0.7595, 0.5374, 0.7965, 0.5374, 0.7965, 0.5374, 0.7595, 0.5374, 0.7858, 0.6661, 0.7974, 0.6661, 0.7965, 0.6931, 0.7595, 0.6931, 0.7993, 0.5644, 0.7974, 0.5644, 0.7965, 0.5374, 0.7996, 0.5374, 0.7993, 0.5644, 0.8099, 0.5644, 0.8099, 0.5644, 0.7993, 0.5644, 0.8026, 0.6931, 0.7965, 0.6931, 0.7965, 0.6931, 0.8026, 0.6931, 0.8026, 0.6931, 0.7965, 0.6931, 0.7965, 0.6931, 0.8026, 0.6931, 0.1974, 0.5228, 0.2035, 0.5228, 0.2035, 0.5374, 0.1974, 0.5374, 0.375, 0.3224, 0.625, 0.3224, 0.625, 0.3285, 0.375, 0.3285, 0.1974, 0.6931, 0.2035, 0.6931, 0.2035, 0.75, 0.1974, 0.75, 0.7974, 0.5644, 0.7993, 0.5644, 0.7993, 0.5644, 0.7974, 0.5644, 0.7858, 0.5644, 0.7974, 0.5644, 0.7974, 0.5644, 0.7858, 0.5644, 0.7858, 0.6661, 0.7858, 0.5644, 0.7858, 0.5644, 0.7858, 0.6661, 0.7974, 0.5644, 0.7993, 0.5644, 0.7993, 0.5644, 0.7974, 0.5644, 0.8099, 0.6661, 0.7993, 0.6661, 0.7993, 0.6661, 0.8099, 0.6661, 0.7858, 0.6661, 0.7858, 0.5644, 0.7858, 0.5644, 0.7858, 0.6661, 0.7993, 0.6661, 0.7974, 0.6661, 0.7974, 0.6661, 0.7993, 0.6661, 0.7858, 0.5644, 0.7974, 0.5644, 0.7974, 0.5644, 0.7858, 0.5644, 0.7974, 0.5644, 0.7974, 0.6661, 0.7858, 0.6661, 0.7858, 0.5644, 0.8099, 0.5644, 0.8099, 0.6661, 0.7993, 0.6661, 0.7993, 0.5644, 0.7993, 0.5644, 0.7993, 0.6661, 0.7974, 0.6661, 0.7974, 0.5644, 0.8099, 0.6661, 0.7993, 0.6661, 0.7993, 0.6661, 0.8099, 0.6661, 0.7974, 0.6661, 0.7858, 0.6661, 0.7858, 0.6661, 0.7974, 0.6661, 0.8099, 0.5644, 0.8099, 0.6661, 0.8099, 0.6661, 0.8099, 0.5644, 0.7993, 0.6661, 0.7974, 0.6661, 0.7974, 0.6661, 0.7993, 0.6661, 0.7993, 0.5644, 0.8099, 0.5644, 0.8099, 0.5644, 0.7993, 0.5644, 0.7993, 0.5644, 0.8099, 0.5644, 0.8099, 0.5644, 0.7993, 0.5644, 0.7993, 0.6661, 0.7974, 0.6661, 0.7974, 0.6661, 0.7993, 0.6661, 0.8099, 0.5644, 0.8099, 0.6661, 0.8099, 0.6661, 0.8099, 0.5644, 0.7974, 0.6661, 0.7858, 0.6661, 0.7858, 0.6661, 0.7974, 0.6661, 0.8099, 0.6661, 0.7993, 0.6661, 0.7993, 0.6661, 0.8099, 0.6661, 0.7858, 0.6661, 0.7858, 0.5644, 0.7858, 0.5644, 0.7858, 0.6661, 0.7858, 0.5644, 0.7974, 0.5644, 0.7974, 0.5644, 0.7858, 0.5644, 0.7974, 0.5644, 0.7993, 0.5644, 0.7993, 0.5644, 0.7974, 0.5644, 0.1974, 0.5, 0.2035, 0.5, 0.2035, 0.5082, 0.1974, 0.5082, 0.7595, 0.5, 0.7965, 0.5, 0.7965, 0.5082, 0.7595, 0.5082, 0.1639, 0.5, 0.1974, 0.5, 0.1974, 0.5082, 0.1639, 0.5082, 0.7965, 0.5, 0.8026, 0.5, 0.8026, 0.5082, 0.7996, 0.5082, 0.7965, 0.5082, 0.375, 0.5, 0.625, 0.5, 0.625, 0.5082, 0.375, 0.5082, 0.2405, 0.5, 0.375, 0.5, 0.375, 0.5082, 0.2405, 0.5082, 0.8361, 0.5, 0.875, 0.5, 0.875, 0.5082, 0.8361, 0.5082, 0.8026, 0.5, 0.8361, 0.5, 0.8361, 0.5082, 0.8026, 0.5082, 0.125, 0.5, 0.1639, 0.5, 0.1639, 0.5082, 0.125, 0.5082, 0.625, 0.5, 0.7595, 0.5, 0.7595, 0.5082, 0.625, 0.5082, 0.2035, 0.5, 0.2405, 0.5, 0.2405, 0.5082, 0.2035, 0.5082, 0.375, 0.2272, 0.625, 0.2272, 0.625, 0.2418, 0.375, 0.2418, 0.375, 0.2126, 0.625, 0.2126, 0.625, 0.2272, 0.375, 0.2272, 0.1974, 0.5082, 0.2035, 0.5082, 0.2035, 0.5228, 0.1974, 0.5228, 0.7595, 0.5082, 0.7965, 0.5082, 0.7965, 0.5155, 0.7965, 0.5228, 0.7595, 0.5228, 0.1639, 0.5082, 0.1974, 0.5082, 0.1974, 0.5228, 0.1639, 0.5228, 0.7975, 0.5107, 0.7996, 0.5102, 0.7996, 0.5102, 0.7975, 0.5107, 0.375, 0.5082, 0.625, 0.5082, 0.625, 0.5228, 0.375, 0.5228, 0.2405, 0.5082, 0.375, 0.5082, 0.375, 0.5228, 0.2405, 0.5228, 0.8361, 0.5082, 0.875, 0.5082, 0.875, 0.5228, 0.8361, 0.5228, 0.8026, 0.5082, 0.8361, 0.5082, 0.8361, 0.5228, 0.8026, 0.5228, 0.8026, 0.5155, 0.125, 0.5082, 0.1639, 0.5082, 0.1639, 0.5228, 0.125, 0.5228, 0.625, 0.5082, 0.7595, 0.5082, 0.7595, 0.5228, 0.625, 0.5228, 0.2035, 0.5082, 0.2405, 0.5082, 0.2405, 0.5228, 0.2035, 0.5228, 0.7975, 0.5203, 0.7973, 0.5155, 0.7973, 0.5155, 0.7975, 0.5203, 0.7996, 0.5102, 0.8016, 0.5107, 0.8016, 0.5107, 0.7996, 0.5102, 0.7973, 0.5155, 0.7975, 0.5107, 0.7975, 0.5107, 0.7973, 0.5155, 0.7996, 0.5102, 0.7975, 0.5107, 0.7965, 0.5082, 0.7996, 0.5082, 0.8016, 0.5203, 0.8018, 0.5155, 0.8026, 0.5155, 0.8026, 0.5228, 0.7973, 0.5155, 0.7975, 0.5203, 0.7965, 0.5228, 0.7965, 0.5155, 0.7975, 0.5203, 0.7996, 0.5209, 0.7996, 0.5228, 0.7965, 0.5228, 0.8016, 0.5107, 0.7996, 0.5102, 0.7996, 0.5082, 0.8026, 0.5082, 0.8018, 0.5155, 0.8016, 0.5107, 0.8026, 0.5082, 0.8026, 0.5155, 0.7975, 0.5107, 0.7973, 0.5155, 0.7965, 0.5155, 0.7965, 0.5082, 0.7996, 0.5209, 0.8016, 0.5203, 0.8026, 0.5228, 0.7996, 0.5228, 0.7975, 0.5107, 0.7996, 0.5102, 0.7996, 0.5102, 0.7975, 0.5107, 0.7975, 0.5203, 0.7973, 0.5155, 0.7973, 0.5155, 0.7975, 0.5203, 0.7996, 0.5102, 0.8016, 0.5107, 0.8016, 0.5107, 0.7996, 0.5102, 0.7973, 0.5155, 0.7975, 0.5107, 0.7975, 0.5107, 0.7973, 0.5155, 0.8016, 0.5203, 0.7996, 0.5209, 0.7996, 0.5209, 0.8016, 0.5203, 0.8016, 0.5107, 0.8018, 0.5155, 0.8018, 0.5155, 0.8016, 0.5107, 0.7975, 0.5203, 0.7975, 0.5203, 0.7975, 0.5203, 0.7975, 0.5203, 0.8018, 0.5155, 0.8016, 0.5203, 0.8016, 0.5203, 0.8018, 0.5155, 0.7973, 0.5155, 0.7975, 0.5107, 0.7975, 0.5107, 0.7973, 0.5155, 0.8018, 0.5155, 0.8016, 0.5203, 0.8016, 0.5203, 0.8018, 0.5155, 0.7996, 0.5209, 0.8016, 0.5203, 0.8016, 0.5203, 0.7996, 0.5209, 0.8016, 0.5107, 0.8018, 0.5155, 0.8018, 0.5155, 0.8016, 0.5107, 0.8016, 0.5203, 0.7996, 0.5209, 0.7996, 0.5209, 0.8016, 0.5203, 0.8016, 0.5107, 0.8018, 0.5155, 0.8018, 0.5155, 0.8016, 0.5107, 0.7996, 0.5209, 0.7975, 0.5203, 0.7975, 0.5203, 0.7996, 0.5209, 0.8018, 0.5155, 0.8016, 0.5203, 0.8016, 0.5203, 0.8018, 0.5155, 0.8018, 0.5155, 0.8016, 0.5203, 0.8016, 0.5203, 0.8018, 0.5155, 0.7996, 0.5209, 0.7975, 0.5203, 0.7975, 0.5203, 0.7996, 0.5209, 0.8016, 0.5107, 0.8018, 0.5155, 0.8018, 0.5155, 0.8016, 0.5107, 0.8016, 0.5203, 0.7996, 0.5209, 0.7996, 0.5209, 0.8016, 0.5203, 0.7973, 0.5155, 0.7975, 0.5107, 0.7975, 0.5107, 0.7973, 0.5155, 0.7996, 0.5102, 0.8016, 0.5107, 0.8016, 0.5107, 0.7996, 0.5102, 0.7975, 0.5203, 0.7973, 0.5155, 0.7973, 0.5155, 0.7975, 0.5203, 0.7975, 0.5107, 0.7996, 0.5102, 0.7996, 0.5102, 0.7975, 0.5107, 0.8016, 0.5203, 0.8016, 0.5203, 0.8016, 0.5203, 0.8016, 0.5203, 0.8016, 0.5203, 0.7996, 0.5209, 0.7996, 0.5209, 0.8016, 0.5203, 0.7996, 0.5209, 0.7975, 0.5203, 0.7975, 0.5203, 0.7996, 0.5209, 0.7996, 0.5209, 0.8016, 0.5203, 0.8016, 0.5203, 0.7996, 0.5209, 0.7975, 0.5203, 0.7996, 0.5209, 0.7996, 0.5209, 0.7975, 0.5203, 0.8016, 0.5203, 0.8016, 0.5203, 0.8016, 0.5203, 0.8016, 0.5203, 0.8016, 0.5203, 0.7996, 0.5209, 0.7996, 0.5209, 0.8016, 0.5203, 0.7996, 0.5209, 0.7975, 0.5203, 0.7975, 0.5203, 0.7996, 0.5209, 0.7975, 0.5203, 0.7996, 0.5209, 0.7996, 0.5209, 0.7975, 0.5203, 0.7996, 0.5209, 0.7975, 0.5203, 0.7975, 0.5203, 0.7996, 0.5209, 0.7975, 0.5203, 0.7975, 0.5203, 0.7975, 0.5203, 0.7975, 0.5203, 0.7996, 0.5209, 0.8016, 0.5203, 0.8016, 0.5203, 0.7996, 0.5209, 0.7996, 0.5155, 0.8018, 0.5155, 0.8016, 0.5203, 0.7996, 0.5209, 0.7973, 0.5155, 0.7996, 0.5155, 0.7996, 0.5209, 0.7975, 0.5203, 0.7975, 0.5107, 0.7996, 0.5102, 0.7996, 0.5155, 0.7973, 0.5155, 0.7996, 0.5102, 0.8016, 0.5107, 0.8018, 0.5155, 0.7996, 0.5155, 0.7996, 0.5102, 0.8016, 0.5107, 0.8016, 0.5107, 0.7996, 0.5102, 0.7975, 0.5203, 0.7973, 0.5155, 0.7973, 0.5155, 0.7975, 0.5203, 0.7975, 0.5107, 0.7996, 0.5102, 0.7996, 0.5102, 0.7975, 0.5107, 0.7996, 0.5209, 0.7975, 0.5203, 0.7975, 0.5203, 0.7996, 0.5209, 0.7996, 0.5209, 0.7975, 0.5203, 0.7975, 0.5203, 0.7996, 0.5209, 0.8016, 0.5203, 0.7996, 0.5209, 0.7996, 0.5209, 0.8016, 0.5203, 0.7975, 0.5203, 0.7975, 0.5203, 0.7975, 0.5203, 0.7975, 0.5203, 0.7975, 0.5203, 0.7996, 0.5209, 0.7996, 0.5209, 0.7975, 0.5203, 0.8016, 0.5203, 0.8016, 0.5203, 0.8016, 0.5203, 0.8016, 0.5203, 0.8016, 0.5203, 0.7996, 0.5209, 0.7996, 0.5209, 0.8016, 0.5203, 0.625, 0.25, 0.375, 0.25, 0.375, 0.25, 0.625, 0.25, 0.375, 0.4167, 0.625, 0.4167, 0.625, 0.422, 0.375, 0.422, 0.0, 0.0, 0.0, 0.0, 0.797, 0.7218, 0.0, 0.0, 0.2917, 0.7218, 0.297, 0.7218, 0.297, 0.75, 0.2917, 0.75, 0.703, 0.7218, 0.7083, 0.7218, 0.7083, 0.75, 0.703, 0.75, 0.375, 0.828, 0.625, 0.828, 0.625, 0.8333, 0.375, 0.8333, 0.375, 0.3826, 0.625, 0.3826, 0.625, 0.4167, 0.375, 0.4167, 0.375, 0.25, 0.625, 0.25, 0.625, 0.328, 0.375, 0.328, 0.375, 0.4665, 0.625, 0.4665, 0.625, 0.5, 0.375, 0.5, 0.0, 0.0, 0.0, 0.0, 0.0, 0.0, 0.0, 0.0, 0.375, 0.4167, 0.375, 0.422, 0.375, 0.422, 0.375, 0.4167, 0.0, 0.0, 0.0, 0.0, 0.0, 0.0, 0.0, 0.0, 0.375, 0.4665, 0.375, 0.5, 0.375, 0.5, 0.375, 0.4665, 0.0, 0.0, 0.0, 0.0, 0.0, 0.0, 0.0, 0.0, 0.375, 0.328, 0.625, 0.328, 0.625, 0.3333, 0.375, 0.3333, 0.7083, 0.7218, 0.703, 0.7218, 0.703, 0.7218, 0.7083, 0.7218, 0.0, 0.0, 0.0, 0.0, 0.0, 0.0, 0.0, 0.0, 0.375, 0.5, 0.375, 0.5, 0.375, 0.5, 0.375, 0.5, 0.297, 0.75, 0.297, 0.7218, 0.703, 0.7218, 0.703, 0.75, 0.375, 0.3826, 0.375, 0.4167, 0.375, 0.4167, 0.375, 0.3826, 0.625, 0.8333, 0.7083, 0.7218, 0.2917, 0.7218, 0.375, 0.8333, 0.875, 0.7218, 0.875, 0.7009, 0.875, 0.7009, 0.875, 0.7218, 0.0, 0.0, 0.0, 0.0, 0.0, 0.0, 0.0, 0.0, 0.0, 0.0, 0.0, 0.0, 0.0, 0.0, 0.0, 0.0, 0.6585, 0.7009, 0.703, 0.7009, 0.703, 0.7218, 0.6585, 0.7218, 0.797, 0.7009, 0.875, 0.7009, 0.875, 0.7218, 0.797, 0.7218, 0.7424, 0.7009, 0.7917, 0.7009, 0.7917, 0.7218, 0.7424, 0.7218, 0.703, 0.7009, 0.7083, 0.7009, 0.7083, 0.7218, 0.703, 0.7218, 0.625, 0.3333, 0.625, 0.328, 0.625, 0.328, 0.625, 0.3333, 0.0, 0.0, 0.0, 0.0, 0.0, 0.0, 0.0, 0.0, 0.625, 0.328, 0.625, 0.25, 0.625, 0.25, 0.625, 0.328, 0.203, 0.7218, 0.203, 0.7009, 0.797, 0.7009, 0.797, 0.7218, 0.625, 0.4665, 0.625, 0.422, 0.625, 0.422, 0.625, 0.4665, 0.625, 0.422, 0.625, 0.4167, 0.625, 0.4167, 0.625, 0.422, 0.625, 0.3826, 0.625, 0.3333, 0.625, 0.3333, 0.625, 0.3826, 0.0, 0.0, 0.0, 0.0, 0.0, 0.0, 0.0, 0.0, 0.375, 0.5, 0.375, 0.7009, 0.375, 0.7009, 0.375, 0.5, 0.0, 0.0, 0.0, 0.0, 0.0, 0.0, 0.0, 0.0, 0.375, 0.328, 0.375, 0.3333, 0.375, 0.3333, 0.375, 0.328, 0.375, 0.4167, 0.375, 0.422, 0.375, 0.422, 0.375, 0.4167, 0.0, 0.0, 0.0, 0.0, 0.0, 0.0, 0.0, 0.0, 0.375, 0.25, 0.375, 0.328, 0.375, 0.328, 0.375, 0.25, 0.297, 0.7218, 0.2917, 0.7218, 0.2917, 0.7218, 0.297, 0.7218, 0.375, 0.3826, 0.375, 0.4167, 0.375, 0.4167, 0.375, 0.3826, 0.0, 0.0, 0.0, 0.0, 0.0, 0.0, 0.0, 0.0, 0.0, 0.0, 0.0, 0.0, 0.0, 0.0, 0.0, 0.0, 0.375, 0.7009, 0.375, 0.7218, 0.375, 0.7218, 0.375, 0.7009, 0.375, 0.7009, 0.625, 0.7009, 0.625, 0.7218, 0.375, 0.7218, 0.625, 0.7009, 0.625, 0.5, 0.625, 0.5, 0.625, 0.7009, 0.0, 0.0, 0.0, 0.0, 0.0, 0.0, 0.0, 0.0, 0.375, 0.5, 0.625, 0.5, 0.625, 0.5, 0.375, 0.5, 0.375, 0.04908, 0.375, 0.25, 0.375, 0.25, 0.375, 0.04908, 0.625, 0.7009, 0.625, 0.7218, 0.625, 0.7218, 0.625, 0.7009, 0.625, 0.5, 0.625, 0.5, 0.625, 0.5, 0.625, 0.5, 0.375, 0.04908, 0.625, 0.04908, 0.625, 0.25, 0.375, 0.25, 0.625, 0.04908, 0.625, 0.02818, 0.625, 0.02818, 0.625, 0.04908, 0.375, 0.04908, 0.375, 0.25, 0.375, 0.25, 0.375, 0.04908, 0.375, 0.25, 0.375, 0.25, 0.375, 0.25, 0.375, 0.25, 0.0, 0.0, 0.0, 0.0, 0.0, 0.0, 0.0, 0.0, 0.625, 0.25, 0.625, 0.25, 0.625, 0.25, 0.625, 0.25, 0.875, 0.7009, 0.875, 0.5, 0.875, 0.5, 0.875, 0.7009, 0.0, 0.0, 0.0, 0.0, 0.0, 0.0, 0.0, 0.0, 0.375, 0.02818, 0.375, 0.04908, 0.375, 0.04908, 0.375, 0.02818, 0.625, 0.25, 0.625, 0.04908, 0.625, 0.04908, 0.625, 0.25, 0.375, 0.02818, 0.625, 0.02818, 0.625, 0.04908, 0.375, 0.04908, 0.625, 0.5, 0.625, 0.7009, 0.625, 0.7009, 0.625, 0.5, 0.375, 0.3333, 0.375, 0.328, 0.375, 0.328, 0.375, 0.3333, 0.625, 0.7218, 0.625, 0.7009, 0.625, 0.7009, 0.625, 0.7218, 0.375, 0.5, 0.625, 0.5, 0.625, 0.7009, 0.375, 0.7009, 0.375, 0.5, 0.375, 0.7009, 0.375, 0.7009, 0.375, 0.5, 0.297, 0.7218, 0.2917, 0.7218, 0.2917, 0.7218, 0.297, 0.7218, 0.375, 0.5, 0.375, 0.5, 0.375, 0.5, 0.375, 0.5, 0.0, 0.0, 0.0, 0.0, 0.0, 0.0, 0.0, 0.0, 0.375, 0.02818, 0.375, 0.04908, 0.375, 0.04908, 0.375, 0.02818, 0.203, 0.7009, 0.203, 0.5, 0.797, 0.5, 0.797, 0.7009, 0.7424, 0.5, 0.7917, 0.5, 0.7917, 0.7009, 0.7424, 0.7009, 0.797, 0.5, 0.875, 0.5, 0.875, 0.7009, 0.797, 0.7009, 0.375, 0.328, 0.375, 0.3333, 0.625, 0.3333, 0.625, 0.328, 0.2083, 0.7009, 0.2083, 0.7218, 0.7917, 0.7218, 0.7917, 0.7009, 0.2083, 0.5, 0.2083, 0.7009, 0.7917, 0.7009, 0.7917, 0.5, 0.375, 0.25, 0.375, 0.328, 0.375, 0.328, 0.375, 0.25, 0.0, 0.0, 0.0, 0.0, 0.0, 0.0, 0.0, 0.0, 0.0, 0.0, 0.0, 0.0, 0.0, 0.0, 0.0, 0.0, 0.0, 0.0, 0.0, 0.0, 0.0, 0.0, 0.0, 0.0, 0.0, 0.0, 0.0, 0.0, 0.0, 0.0, 0.0, 0.0, 0.0, 0.0, 0.0, 0.0, 0.0, 0.0, 0.0, 0.0, 0.0, 0.0, 0.0, 0.0, 0.2917, 0.7218, 0.297, 0.7218, 0.297, 0.7218, 0.2917, 0.7218, 0.0, 0.0, 0.0, 0.0, 0.0, 0.0, 0.0, 0.0, 0.0, 0.0, 0.0, 0.0, 0.0, 0.0, 0.0, 0.0, 0.0, 0.0, 0.0, 0.0, 0.0, 0.0, 0.0, 0.0, 0.3019, 0.3099, 0.1275, 0.3099, 0.0, 0.0, 0.0, 0.0, 0.375, 0.25, 0.375, 0.328, 0.375, 0.328, 0.375, 0.25, 0.0, 0.0, 0.0, 0.0, 0.0, 0.0, 0.0, 0.0, 0.0, 0.0, 0.0, 0.0, 0.0, 0.0, 0.0, 0.0, 0.375, 0.02818, 0.375, 0.04908, 0.375, 0.04908, 0.375, 0.02818, 0.375, 0.4665, 0.375, 0.5, 0.375, 0.5, 0.375, 0.4665, 0.375, 0.04908, 0.375, 0.25, 0.375, 0.25, 0.375, 0.04908, 0.0, 0.0, 0.0, 0.0, 0.0, 0.0, 0.0, 0.0, 0.375, 0.5, 0.375, 0.5, 0.375, 0.5, 0.375, 0.5, 0.375, 0.3826, 0.375, 0.4167, 0.375, 0.4167, 0.375, 0.3826, 0.375, 0.7009, 0.375, 0.7218, 0.375, 0.7218, 0.375, 0.7009, 0.375, 0.5, 0.375, 0.7009, 0.375, 0.7009, 0.375, 0.5, 0.375, 0.4167, 0.375, 0.422, 0.375, 0.422, 0.375, 0.4167, 0.0, 0.0, 0.0, 0.0, 0.0, 0.0, 0.0, 0.0, 0.375, 0.25, 0.375, 0.25, 0.375, 0.25, 0.375, 0.25, 0.0, 0.0, 0.0, 0.0, 0.0, 0.0, 0.0, 0.0, 0.375, 0.4665, 0.375, 0.5, 0.375, 0.5, 0.375, 0.4665, 0.0, 0.0, 0.0, 0.0, 0.0, 0.0, 0.0, 0.0, 0.375, 0.7009, 0.375, 0.7218, 0.375, 0.7218, 0.375, 0.7009, 0.125, 0.5, 0.125, 0.7009, 0.125, 0.7009, 0.125, 0.5, 0.125, 0.7009, 0.203, 0.7009, 0.203, 0.7218, 0.125, 0.7218, 0.3415, 0.7009, 0.375, 0.7009, 0.375, 0.7218, 0.3415, 0.7218, 0.2576, 0.7009, 0.2917, 0.7009, 0.2917, 0.7218, 0.2576, 0.7218, 0.2917, 0.7009, 0.297, 0.7009, 0.297, 0.7218, 0.2917, 0.7218, 0.375, 0.7009, 0.375, 0.5, 0.375, 0.5, 0.375, 0.7009, 0.125, 0.7009, 0.125, 0.7218, 0.125, 0.7218, 0.125, 0.7009, 0.375, 0.7218, 0.375, 0.7009, 0.375, 0.7009, 0.375, 0.7218, 0.2917, 0.5, 0.297, 0.5, 0.297, 0.7009, 0.2917, 0.7009, 0.2576, 0.5, 0.2917, 0.5, 0.2917, 0.7009, 0.2576, 0.7009, 0.3415, 0.5, 0.375, 0.5, 0.375, 0.7009, 0.3415, 0.7009, 0.125, 0.5, 0.203, 0.5, 0.203, 0.7009, 0.125, 0.7009, 0.0, 0.0, 0.0, 0.0, 0.0, 0.0, 0.0, 0.0, 0.0, 0.0, 0.0, 0.0, 0.375, 0.25, 0.375, 0.25, 0.375, 0.25, 0.375, 0.25, 0.0, 0.0, 0.0, 0.0, 0.0, 0.0, 0.0, 0.0, 0.297, 0.7218, 0.2917, 0.7218, 0.2917, 0.7218, 0.297, 0.7218, 0.0, 0.0, 0.0, 0.0, 0.0, 0.0, 0.0, 0.0, 0.375, 0.3333, 0.375, 0.328, 0.375, 0.328, 0.375, 0.3333, 0.297, 0.5, 0.3415, 0.5, 0.3415, 0.7009, 0.297, 0.7009, 0.297, 0.7009, 0.3415, 0.7009, 0.3415, 0.7218, 0.297, 0.7218, 0.0, 0.0, 0.0, 0.0, 0.0, 0.0, 0.0, 0.0, 0.375, 0.422, 0.375, 0.4665, 0.375, 0.4665, 0.375, 0.422, 0.375, 0.422, 0.375, 0.4665, 0.375, 0.4665, 0.375, 0.422, 0.0, 0.0, 0.0, 0.0, 0.0, 0.0, 0.0, 0.0, 0.0, 0.0, 0.4189, 0.4269, 0.0, 0.0, 0.0, 0.0, 0.0, 0.0, 0.0, 0.0, 0.0, 0.0, 0.0, 0.0, 0.0, 0.0, 0.0, 0.0, 0.0, 0.0, 0.0, 0.0, 0.0, 0.0, 0.0, 0.0, 0.0, 0.0, 0.0, 0.0, 0.625, 0.5, 0.6585, 0.5, 0.6585, 0.7009, 0.625, 0.7009, 0.0, 0.0, 0.0, 0.0, 0.0, 0.0, 0.0, 0.0, 0.625, 0.5, 0.625, 0.4665, 0.625, 0.4665, 0.625, 0.5, 0.625, 0.7009, 0.6585, 0.7009, 0.6585, 0.7218, 0.625, 0.7218, 0.375, 0.422, 0.375, 0.4665, 0.375, 0.4665, 0.375, 0.422, 0.0, 0.0, 0.0, 0.0, 0.0, 0.0, 0.0, 0.0, 0.375, 0.422, 0.625, 0.422, 0.625, 0.4665, 0.375, 0.4665, 0.703, 0.7218, 0.7083, 0.7218, 0.4189, 0.4269, 0.0, 0.0, 0.0, 0.0, 0.297, 0.7218, 0.1275, 0.3099, 0.3019, 0.3099, 0.0, 0.0, 0.0, 0.0, 0.0, 0.0, 0.0, 0.0, 0.2083, 0.5, 0.2576, 0.5, 0.2576, 0.7009, 0.2083, 0.7009, 0.2083, 0.7009, 0.2576, 0.7009, 0.2576, 0.7218, 0.2083, 0.7218, 0.375, 0.3333, 0.375, 0.3826, 0.375, 0.3826, 0.375, 0.3333, 0.0, 0.0, 0.0, 0.0, 0.0, 0.0, 0.0, 0.0, 0.0, 0.0, 0.0, 0.0, 0.0, 0.0, 0.0, 0.0, 0.0, 0.0, 0.0, 0.0, 0.0, 0.0, 0.0, 0.0, 0.375, 0.3333, 0.375, 0.3826, 0.375, 0.3826, 0.375, 0.3333, 0.625, 0.4167, 0.625, 0.3826, 0.625, 0.3826, 0.625, 0.4167, 0.7083, 0.7009, 0.7424, 0.7009, 0.7424, 0.7218, 0.7083, 0.7218, 0.375, 0.3333, 0.375, 0.3826, 0.375, 0.3826, 0.375, 0.3333, 0.0, 0.0, 0.0, 0.0, 0.0, 0.0, 0.0, 0.0, 0.375, 0.3333, 0.625, 0.3333, 0.625, 0.3826, 0.375, 0.3826, 0.407, 0.968, 0.407, 0.9539, 0.407, 0.9539, 0.407, 0.968, 0.797, 0.7218, 0.875, 0.7218, 0.875, 0.75, 0.797, 0.75, 0.125, 0.7218, 0.203, 0.7218, 0.203, 0.75, 0.125, 0.75, 0.593, 0.9539, 0.593, 0.968, 0.593, 0.968, 0.593, 0.9539, 0.375, 0.0, 0.625, 0.0, 0.625, 0.02818, 0.375, 0.02818, 0.407, 0.968, 0.593, 0.968, 0.625, 1.0, 0.375, 1.0, 0.407, 0.9539, 0.407, 0.968, 0.375, 1.0, 0.375, 0.922, 0.593, 0.968, 0.593, 0.9539, 0.625, 0.922, 0.625, 1.0, 0.593, 0.9539, 0.407, 0.9539, 0.375, 0.922, 0.625, 0.922, 0.407, 0.9539, 0.593, 0.9539, 0.593, 0.968, 0.407, 0.968, 0.593, 0.968, 0.407, 0.968, 0.407, 0.968, 0.593, 0.968, 0.407, 0.9539, 0.593, 0.9539, 0.593, 0.9539, 0.407, 0.9539, 0.203, 0.7218, 0.797, 0.7218, 0.797, 0.75, 0.375, 0.922, 0.203, 0.7218, 0.375, 0.02818, 0.875, 0.7218, 0.797, 0.7218, 0.375, 0.7218, 0.625, 0.7218, 0.625, 0.75, 0.375, 0.75, 0.297, 0.7218, 0.375, 0.7218, 0.375, 0.75, 0.297, 0.75, 0.625, 0.7218, 0.703, 0.7218, 0.703, 0.75, 0.625, 0.75, 0.593, 0.782, 0.407, 0.782, 0.375, 0.75, 0.625, 0.75, 0.407, 0.782, 0.407, 0.7961, 0.375, 0.828, 0.375, 0.75, 0.593, 0.7961, 0.593, 0.782, 0.625, 0.75, 0.625, 0.828, 0.407, 0.7961, 0.593, 0.7961, 0.625, 0.828, 0.375, 0.828, 0.407, 0.782, 0.593, 0.782, 0.593, 0.7961, 0.407, 0.7961, 0.593, 0.7961, 0.407, 0.7961, 0.407, 0.7961, 0.593, 0.7961, 0.407, 0.7961, 0.407, 0.782, 0.407, 0.782, 0.407, 0.7961, 0.407, 0.782, 0.593, 0.782, 0.593, 0.782, 0.407, 0.782, 0.593, 0.782, 0.593, 0.7961, 0.593, 0.7961, 0.593, 0.782, 0.297, 0.75, 0.703, 0.75, 0.703, 0.7218, 0.297, 0.7218, 0.703, 0.7218, 0.625, 0.7218, 0.375, 0.7218, 0.297, 0.7218, 0.7083, 0.7218, 0.7917, 0.7218, 0.7917, 0.75, 0.7083, 0.75, 0.2083, 0.7218, 0.2917, 0.7218, 0.2917, 0.75, 0.2083, 0.75, 0.407, 0.8847, 0.407, 0.8653, 0.407, 0.8653, 0.407, 0.8847, 0.407, 0.8653, 0.407, 0.8847, 0.375, 0.9167, 0.375, 0.8333, 0.593, 0.8847, 0.593, 0.8653, 0.625, 0.8333, 0.625, 0.9167, 0.593, 0.8653, 0.407, 0.8653, 0.375, 0.8333, 0.625, 0.8333, 0.407, 0.8847, 0.593, 0.8847, 0.625, 0.9167, 0.375, 0.9167, 0.407, 0.8653, 0.593, 0.8653, 0.593, 0.8847, 0.407, 0.8847, 0.593, 0.8653, 0.593, 0.8847, 0.593, 0.8847, 0.593, 0.8653, 0.407, 0.8653, 0.593, 0.8653, 0.593, 0.8653, 0.407, 0.8653, 0.593, 0.8847, 0.407, 0.8847, 0.407, 0.8847, 0.593, 0.8847, 0.625, 0.9167, 0.7917, 0.7218, 0.2083, 0.7218, 0.375, 0.9167, 0.2917, 0.7218, 0.2083, 0.7218, 0.7917, 0.7218, 0.7083, 0.7218])
me_cube_023.materials.append(mat_material_001)
me_cube_023.materials.append(mat_material_017)
me_cube_023.materials.append(mat_material_002)
me_cube_023.materials.append(mat_material_004)
me_cube_023.materials.append(mat_material_012)
me_cube_023.use_remesh_fix_poles = True
me_cube_023.use_remesh_preserve_attributes = False
me_cube_023.use_mirror_vertex_groups = False
me_cube_023.update()

# ---- objects
ob_cocina_bajo_mesada_con_pileta = bpy.data.objects.new('Cocina Bajo mesada con pileta', me_cube_023)

# ---- transforms, parenting, visibility, modifiers, constraints
ob_cocina_bajo_mesada_con_pileta.location = (-0.02673, 0.04018, 0.8651)
ob_cocina_bajo_mesada_con_pileta.lineart.crease_threshold = 0.0

# ---- collection membership
col_collection.objects.link(ob_cocina_bajo_mesada_con_pileta)

# ---- scene / render settings (as saved in the file)
scene.frame_start = 1; scene.frame_end = 250; scene.frame_set(1)
scene.render.engine = 'BLENDER_EEVEE_NEXT'
scene.cycles.use_denoising = False
scene.cycles.samples = 128
scene.cycles.sampling_pattern = 'TABULATED_SOBOL'
scene.cycles.use_adaptive_sampling = False
scene.cycles.use_light_tree = False
scene.view_settings.view_transform = 'Filmic'
bpy.context.view_layer.update()

# ---- added for rendering (the .blend has no active camera and no usable light): camera, sun
cam_auto = bpy.data.cameras.new('AutoCamera')
cam_auto.lens = 50.0
cam_auto.sensor_width = 36.0
cam_auto.clip_end = 1000.0
ob_auto_camera = bpy.data.objects.new('AutoCamera', cam_auto)
scene.collection.objects.link(ob_auto_camera)
ob_auto_camera.location = (2.25094, -2.70364, 2.34452)
ob_auto_camera.rotation_euler = (1.09748, -7.21219e-08, 0.694738)
scene.camera = ob_auto_camera
light_auto_sun = bpy.data.lights.new('AutoSun', 'SUN')
light_auto_sun.energy = 3.0
light_auto_sun.angle = 0.0523599
ob_auto_sun = bpy.data.objects.new('AutoSun', light_auto_sun)
scene.collection.objects.link(ob_auto_sun)
ob_auto_sun.rotation_euler = (0.872665, 0.174533, 0.523599)
bpy.context.view_layer.update()
